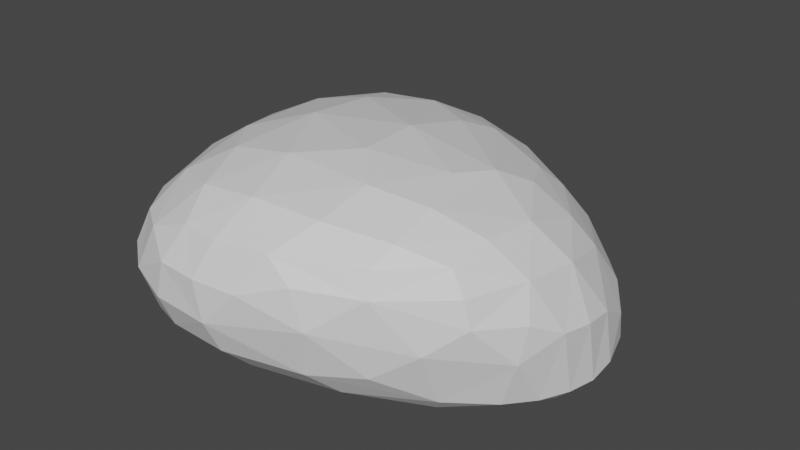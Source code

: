 # Source: rock3.blend  (saved by Blender 3.4.6; exported with 4.5.12 LTS)
import bpy
from mathutils import Matrix  # noqa: F401  (used for matrix-valued properties, if any)

bpy.ops.wm.read_factory_settings(use_empty=True)
scene = bpy.context.scene
scene.name = 'Scene'

# ---- collections
col_collection = bpy.data.collections.new('Collection'); scene.collection.children.link(col_collection)

# ---- materials (node trees are filled in below, after node groups)
mat_material = bpy.data.materials.new('Material')
mat_material.alpha_threshold = 0.0
mat_material.use_transparent_shadow = False
mat_material.roughness = 0.5
mat_material.line_color = (0.0, 0.0, 0.0, 1.0)

# ---- material node trees
mat_material.use_nodes = True; mat_material.node_tree.nodes.clear()
_N = mat_material.node_tree.nodes; _L = mat_material.node_tree.links
n0 = _N.new('ShaderNodeOutputMaterial'); n0.name = 'Material Output'; n0.location = (300, 300)
n1 = _N.new('ShaderNodeBsdfPrincipled'); n1.name = 'Principled BSDF'; n1.location = (10, 300)
n1.distribution = 'GGX'
n1.subsurface_method = 'RANDOM_WALK_SKIN'
n1.inputs[3].default_value = 1.45
n1.inputs[27].default_value = (0.0, 0.0, 0.0, 1.0)
n1.inputs[28].default_value = 1.0
_L.new(n1.outputs[0], n0.inputs[0])
n0.is_active_output = True

# ---- world
world_world = bpy.data.worlds.new('World'); scene.world = world_world
world_world.use_nodes = True; world_world.node_tree.nodes.clear()
_N = world_world.node_tree.nodes; _L = world_world.node_tree.links
n0 = _N.new('ShaderNodeOutputWorld'); n0.name = 'World Output'; n0.location = (300, 300)
n1 = _N.new('ShaderNodeBackground'); n1.name = 'Background'; n1.location = (10, 300)
n1.inputs[0].default_value = (0.05088, 0.05088, 0.05088, 1.0)
_L.new(n1.outputs[0], n0.inputs[0])
n0.is_active_output = True
world_world.color = (0.05088, 0.05088, 0.05088)
world_world.use_sun_shadow = False
world_world.sun_shadow_jitter_overblur = 0.0

# ---- meshes
me_cube = bpy.data.meshes.new('Cube')
me_cube.from_pydata([(-0.5498, 0.8555, -0.3255), (-0.3394, -0.341, 0.3192), (-0.5773, -0.6454, -0.1983), (-0.6822, 0.7383, -0.2591), (-0.7523, 0.5359, -0.2743), (-0.7806, 0.3169, -0.2843), (-0.8319, 0.1108, -0.1768), (-0.8037, -0.1151, -0.2007), (-0.7654, -0.3375, -0.156), (-0.684, -0.5103, -0.176), (0.4114, 0.8954, -0.3838), (0.03954, 1.01, -0.3629), (-0.2624, 1.039, -0.3016), (-0.4291, 0.9883, -0.2882), (0.5336, 0.6009, 0.08205), (0.6159, 0.6793, -0.06269), (0.7366, 0.6617, -0.213), (0.7208, 0.7176, -0.3499), (-0.575, -0.6721, -0.03107), (-0.5285, -0.6311, 0.1076), (-0.4765, -0.4806, 0.2348), (0.6881, -0.3296, 0.15), (0.7461, -0.3434, 0.05641), (0.7796, -0.3483, -0.05022), (0.6635, -0.4674, -0.1465), (-0.5432, 0.7722, 0.1332), (-0.5797, 0.9125, -0.04659), (-0.5834, 0.9174, -0.2), (0.2668, -0.5299, 0.2717), (-0.0125, -0.5705, 0.2917), (0.5755, 0.3168, 0.2068), (0.7282, 0.07298, 0.1856), (0.706, -0.1614, 0.1983), (-0.4273, -0.7065, -0.2571), (-0.2756, -0.7614, -0.2438), (-0.02968, -0.7544, -0.2635), (0.2926, -0.6565, -0.2791), (0.5013, -0.5554, -0.2582), (-0.5085, -0.1317, 0.2938), (-0.5422, 0.3146, 0.2725), (-0.4415, 0.64, 0.2317), (-0.1481, 0.6293, 0.2671), (0.1872, 0.6077, 0.2308), (0.47, 0.516, 0.1731), (0.8201, -0.2025, -0.4142), (0.9016, -0.07783, -0.4274), (0.9556, 0.04638, -0.4325), (0.9804, 0.1694, -0.4361), (0.9798, 0.2907, -0.4166), (0.9343, 0.4288, -0.2824), (0.9231, 0.4665, -0.4155), (-0.4134, 0.04638, -0.4567), (-0.4925, -0.5552, -0.3272), (0.7244, -0.19, -0.4769), (0.6266, -0.327, -0.4459), (0.6696, -0.3724, -0.3791), (-0.4929, 0.68, -0.4236), (-0.3337, 0.7014, -0.455), (-0.2862, 0.4386, -0.4811), (0.8225, 0.4256, -0.4917), (0.8452, 0.5307, -0.456), (0.7368, 0.6817, -0.4119), (0.1159, 0.47, 0.292), (-0.3042, 0.3708, 0.3217), (0.4873, 0.1912, 0.2749), (0.09187, 0.1734, 0.3569), (0.4281, -0.002372, 0.3123), (-0.2893, 0.0327, 0.3569), (0.5137, -0.2293, 0.2843), (0.1265, -0.1291, 0.3686), (0.2869, -0.3067, 0.3334), (-0.08342, -0.3207, 0.3561), (0.5105, -0.5688, 0.06575), (0.4912, -0.522, 0.1607), (0.5115, -0.4283, 0.2241), (0.3337, -0.693, -0.07364), (0.2736, -0.695, 0.08411), (0.1697, -0.6877, 0.1742), (-0.05252, -0.8125, -0.127), (0.08818, -0.7785, 0.02321), (-0.09034, -0.8089, 0.03432), (-0.04869, -0.7299, 0.1757), (-0.2943, -0.812, -0.1105), (-0.2624, -0.8029, 0.04156), (-0.2088, -0.7212, 0.1783), (-0.4502, -0.7697, -0.06025), (-0.3931, -0.7239, 0.1128), (-0.2601, -0.5758, 0.2698), (-0.6812, -0.526, -0.02868), (-0.6291, -0.482, 0.1145), (-0.7404, -0.3217, 0.03956), (-0.6695, -0.1811, 0.1872), (-0.8107, -0.1134, -0.04714), (-0.7673, 0.04187, 0.1029), (-0.8063, 0.2772, 0.01288), (-0.6368, 0.1331, 0.2325), (-0.8186, 0.3555, -0.151), (-0.6936, 0.4498, 0.1454), (-0.7627, 0.6011, -0.05124), (-0.6927, 0.779, -0.1096), (-0.6554, 0.7437, 0.04346), (0.3548, -0.539, -0.3874), (0.01497, -0.6572, -0.3562), (-0.2599, -0.6338, -0.3554), (0.293, -0.4482, -0.4429), (-0.0307, -0.4768, -0.4335), (0.8431, 0.5474, -0.2207), (0.815, 0.399, -0.01719), (0.7253, 0.3574, 0.09495), (0.9636, 0.2596, -0.1833), (0.8713, 0.1375, 0.04183), (0.9748, 0.1176, -0.165), (0.9558, -0.02271, -0.1472), (0.8512, -0.1089, 0.06733), (0.8819, -0.2008, -0.2224), (0.8939, -0.1598, -0.07508), (-0.4515, 1.021, -0.1416), (-0.4339, 0.9762, 0.007638), (-0.3304, 0.8793, 0.1352), (-0.2898, 1.069, -0.1583), (-0.2895, 1.021, -0.00916), (-0.09762, 1.07, -0.2483), (-0.04922, 1.052, -0.09811), (-0.06083, 0.9558, 0.0579), (-0.0312, 0.819, 0.1624), (0.1565, 1.023, -0.2724), (0.3595, 0.9445, -0.2398), (0.2432, 0.7707, 0.1146), (0.514, 0.8307, -0.1691), (0.271, 0.8823, -0.007659), (-0.06247, -0.01225, -0.482), (0.4136, 0.2417, -0.5008), (0.4577, -0.2086, -0.4843), (-0.6688, -0.3996, -0.2902), (-0.7524, -0.01522, -0.317), (-0.6219, 0.6621, -0.3631), (-0.6758, 0.365, -0.3816), (-0.5699, -0.3364, -0.369), (-0.638, -0.01831, -0.3908), (-0.5439, 0.2932, -0.4365), (-0.344, -0.3561, -0.427), (0.9404, 0.3, -0.4742), (0.9011, 0.04333, -0.4833), (0.8725, 0.1217, -0.4982), (-0.3755, 0.8944, -0.3887), (-0.133, 0.9603, -0.4024), (0.2645, 0.8567, -0.4469), (0.6171, 0.6976, -0.4631), (0.4549, 0.6354, -0.4919), (-0.045, 0.7424, -0.4786)], [], [(42, 62, 64), (41, 63, 65), (64, 65, 66), (64, 66, 68), (65, 67, 69), (69, 70, 66), (67, 1, 71), (69, 71, 70), (43, 42, 30), (42, 41, 62), (63, 39, 67), (67, 38, 1), (71, 87, 29), (71, 29, 70), (70, 28, 68), (68, 74, 32), (68, 32, 31), (30, 64, 31), (72, 75, 24), (75, 36, 37), (72, 77, 76), (73, 28, 77), (75, 78, 36), (75, 79, 78), (76, 77, 79), (79, 81, 80), (77, 29, 81), (78, 83, 82), (80, 84, 83), (81, 29, 84), (83, 86, 85), (84, 87, 86), (24, 37, 55), (22, 72, 23), (21, 72, 22), (86, 20, 19), (85, 19, 18), (85, 18, 2), (82, 33, 34), (78, 34, 35), (88, 90, 8), (89, 90, 88), (20, 91, 89), (8, 92, 7), (90, 92, 8), (91, 93, 90), (92, 6, 7), (93, 94, 92), (91, 95, 93), (94, 96, 6), (93, 97, 94), (95, 39, 97), (94, 97, 98), (98, 3, 4), (98, 100, 99), (97, 25, 100), (2, 88, 9), (19, 88, 18), (20, 89, 19), (38, 39, 95), (39, 40, 25), (100, 25, 26), (99, 26, 27), (99, 27, 3), (96, 4, 5), (36, 102, 101), (35, 103, 102), (34, 33, 103), (55, 101, 54), (101, 104, 54), (102, 105, 104), (54, 104, 53), (104, 105, 132), (37, 36, 55), (33, 52, 103), (103, 140, 105), (107, 109, 49), (108, 110, 107), (108, 31, 110), (110, 111, 109), (110, 112, 111), (31, 113, 110), (113, 115, 112), (113, 23, 115), (32, 21, 113), (17, 106, 50), (15, 107, 106), (14, 108, 107), (14, 43, 108), (108, 30, 31), (23, 24, 114), (114, 55, 44), (114, 44, 45), (112, 45, 46), (111, 46, 47), (109, 47, 48), (13, 119, 12), (116, 120, 119), (117, 118, 120), (119, 122, 121), (120, 123, 122), (118, 123, 120), (121, 122, 125), (122, 129, 126), (124, 127, 123), (126, 128, 17), (129, 14, 15), (127, 14, 129), (27, 116, 13), (26, 117, 116), (25, 118, 117), (41, 124, 118), (42, 127, 124), (43, 14, 127), (128, 15, 16), (11, 125, 10), (12, 121, 11), (131, 130, 58), (131, 143, 132), (130, 105, 140), (58, 130, 51), (4, 135, 136), (134, 137, 133), (134, 136, 138), (136, 56, 139), (138, 140, 137), (138, 139, 51), (139, 58, 51), (8, 133, 9), (7, 133, 8), (6, 5, 134), (3, 0, 135), (56, 57, 58), (52, 137, 140), (133, 52, 2), (48, 141, 50), (47, 141, 48), (141, 59, 60), (46, 142, 47), (45, 142, 46), (45, 53, 142), (142, 143, 141), (53, 143, 142), (50, 61, 17), (48, 50, 49), (44, 54, 53), (148, 143, 131), (50, 60, 61), (10, 146, 11), (61, 147, 10), (145, 57, 144), (146, 149, 145), (147, 148, 146), (148, 131, 149), (12, 144, 13), (11, 145, 12), (59, 148, 147), (149, 58, 57), (144, 56, 0), (30, 42, 64), (41, 40, 63), (64, 62, 65), (62, 41, 65), (65, 63, 67), (66, 65, 69), (66, 70, 68), (69, 67, 71), (63, 40, 39), (67, 39, 38), (71, 1, 87), (70, 29, 28), (68, 28, 74), (64, 68, 31), (24, 75, 37), (75, 72, 76), (72, 73, 77), (73, 74, 28), (75, 76, 79), (78, 79, 80), (79, 77, 81), (77, 28, 29), (78, 80, 83), (80, 81, 84), (82, 83, 85), (83, 84, 86), (84, 29, 87), (23, 72, 24), (21, 73, 72), (21, 74, 73), (87, 1, 20), (86, 87, 20), (85, 86, 19), (33, 85, 2), (82, 85, 33), (78, 82, 34), (36, 78, 35), (9, 88, 8), (89, 91, 90), (20, 38, 91), (90, 93, 92), (92, 94, 6), (91, 38, 95), (93, 95, 97), (96, 98, 4), (96, 94, 98), (98, 99, 3), (98, 97, 100), (97, 39, 25), (2, 18, 88), (19, 89, 88), (20, 1, 38), (99, 100, 26), (3, 27, 0), (6, 96, 5), (55, 36, 101), (36, 35, 102), (35, 34, 103), (101, 102, 104), (102, 103, 105), (53, 104, 132), (33, 2, 52), (103, 52, 140), (106, 107, 49), (107, 110, 109), (110, 113, 112), (31, 32, 113), (112, 115, 114), (115, 23, 114), (113, 22, 23), (113, 21, 22), (17, 16, 106), (16, 15, 106), (15, 14, 107), (108, 43, 30), (32, 74, 21), (114, 24, 55), (112, 114, 45), (111, 112, 46), (109, 111, 47), (49, 109, 48), (50, 106, 49), (13, 116, 119), (116, 117, 120), (12, 119, 121), (119, 120, 122), (118, 124, 123), (125, 122, 126), (122, 123, 129), (123, 127, 129), (126, 129, 128), (128, 129, 15), (0, 27, 13), (27, 26, 116), (26, 25, 117), (25, 40, 118), (118, 40, 41), (41, 42, 124), (42, 43, 127), (17, 128, 16), (10, 126, 17), (10, 125, 126), (11, 121, 125), (130, 131, 132), (130, 132, 105), (134, 5, 136), (5, 4, 136), (134, 138, 137), (136, 135, 56), (138, 136, 139), (138, 51, 140), (139, 56, 58), (9, 133, 2), (7, 134, 133), (7, 6, 134), (4, 3, 135), (135, 0, 56), (140, 51, 130), (133, 137, 52), (50, 141, 60), (47, 142, 141), (45, 44, 53), (141, 143, 59), (44, 55, 54), (53, 132, 143), (148, 59, 143), (11, 146, 145), (10, 147, 146), (145, 149, 57), (146, 148, 149), (149, 131, 58), (13, 144, 0), (12, 145, 144), (17, 61, 10), (61, 60, 147), (60, 59, 147), (144, 57, 56)])
_uv = me_cube.uv_layers.new(name='UVMap')
_uv.uv.foreach_set('vector', [0.5011, 0.1694, 0.5358, 0.1944, 0.4809, 0.3091, 0.5793, 0.1221, 0.6492, 0.1659, 0.5788, 0.2641, 0.4809, 0.3091, 0.5788, 0.2641, 0.5194, 0.3491, 0.4809, 0.3091, 0.5194, 0.3491, 0.5266, 0.4151, 0.5788, 0.2641, 0.6877, 0.2505, 0.608, 0.3424, 0.608, 0.3424, 0.5911, 0.4058, 0.5194, 0.3491, 0.6877, 0.2505, 0.7455, 0.3353, 0.6819, 0.3627, 0.608, 0.3424, 0.6819, 0.3627, 0.5911, 0.4058, 0.444, 0.227, 0.5011, 0.1694, 0.4436, 0.2891, 0.5011, 0.1694, 0.5793, 0.1221, 0.5358, 0.1944, 0.6492, 0.1659, 0.7128, 0.1494, 0.6877, 0.2505, 0.6877, 0.2505, 0.7601, 0.2627, 0.7455, 0.3353, 0.6819, 0.3627, 0.7551, 0.4023, 0.6952, 0.4323, 0.6819, 0.3627, 0.6952, 0.4323, 0.5911, 0.4058, 0.5911, 0.4058, 0.6229, 0.4574, 0.5266, 0.4151, 0.2897, 0.6219, 0.2489, 0.6566, 0.2633, 0.5677, 0.5266, 0.4151, 0.4713, 0.4223, 0.4369, 0.3678, 0.4436, 0.2891, 0.4809, 0.3091, 0.4369, 0.3678, 0.6356, 0.6979, 0.6685, 0.6422, 0.6806, 0.7531, 0.6685, 0.6422, 0.7225, 0.6425, 0.7103, 0.7052, 0.1958, 0.6772, 0.2336, 0.7716, 0.2039, 0.7489, 0.2241, 0.6757, 0.2674, 0.7264, 0.2336, 0.7716, 0.6685, 0.6422, 0.7026, 0.536, 0.7225, 0.6425, 0.9101, 6.08e-08, 0.9431, 0.0576, 0.9087, 0.1019, 0.9542, 0.007723, 0.9829, 0.03103, 0.9431, 0.0576, 0.9431, 0.0576, 0.9916, 0.08789, 0.9529, 0.1037, 0.2336, 0.7716, 0.2921, 0.7912, 0.2485, 0.8238, 0.9087, 0.1019, 0.963, 0.1495, 0.9241, 0.1657, 0.9529, 0.1037, 1.0, 0.1309, 0.963, 0.1495, 0.2485, 0.8238, 0.2921, 0.7912, 0.2654, 0.8548, 0.963, 0.1495, 0.9911, 0.1835, 0.9463, 0.2062, 0.7599, 0.4437, 0.7551, 0.4023, 0.8038, 0.4208, 0.6806, 0.7531, 0.7103, 0.7052, 0.7433, 0.7733, 0.2039, 0.588, 0.1958, 0.6772, 0.1777, 0.5786, 0.2308, 0.6004, 0.1958, 0.6772, 0.2039, 0.588, 0.08875, 0.4746, 0.1262, 0.5416, 0.08095, 0.5118, 0.9463, 0.2062, 1.0, 0.2232, 0.9639, 0.2415, 0.9463, 0.2062, 0.9639, 0.2415, 0.9213, 0.2518, 0.9241, 0.1657, 0.8963, 0.2127, 0.8905, 0.1695, 0.7026, 0.536, 0.7558, 0.4937, 0.7378, 0.5527, 0.03989, 0.5573, 0.06387, 0.6134, 0.01226, 0.6171, 0.08267, 0.5596, 0.06387, 0.6134, 0.03989, 0.5573, 0.1262, 0.5416, 0.1153, 0.6383, 0.08267, 0.5596, 0.01226, 0.6171, 0.04875, 0.6758, 0.01128, 0.6788, 0.06387, 0.6134, 0.04875, 0.6758, 0.01226, 0.6171, 0.1153, 0.6383, 0.09919, 0.7071, 0.06387, 0.6134, 0.04875, 0.6758, 0.02836, 0.7385, 0.01128, 0.6788, 0.09919, 0.7071, 0.0877, 0.7733, 0.04875, 0.6758, 0.1153, 0.6383, 0.1485, 0.714, 0.09919, 0.7071, 0.0877, 0.7733, 0.0508, 0.7989, 0.02836, 0.7385, 0.09919, 0.7071, 0.1411, 0.8027, 0.0877, 0.7733, 0.7576, 0.1816, 0.7128, 0.1494, 0.7313, 0.09662, 0.0877, 0.7733, 0.1411, 0.8027, 0.0954, 0.8533, 0.8579, 0.9175, 0.9078, 0.8666, 0.9186, 0.9225, 0.8579, 0.9175, 0.826, 0.8725, 0.8674, 0.8644, 0.8063, 0.9488, 0.7976, 0.8526, 0.826, 0.8725, 0.0, 0.5211, 0.03989, 0.5573, 0.004131, 0.5655, 0.08095, 0.5118, 0.03989, 0.5573, 0.03996, 0.5096, 0.1262, 0.5416, 0.08267, 0.5596, 0.08095, 0.5118, 0.7601, 0.2627, 0.7128, 0.1494, 0.7576, 0.1816, 0.7128, 0.1494, 0.6481, 0.08241, 0.6553, 0.03677, 0.826, 0.8725, 0.7976, 0.8526, 0.8439, 0.8195, 0.8674, 0.8644, 0.8439, 0.8195, 0.8849, 0.8132, 0.8674, 0.8644, 0.8849, 0.8132, 0.9078, 0.8666, 0.8069, 0.1229, 0.8458, 0.07519, 0.8429, 0.1319, 0.7225, 0.6425, 0.7659, 0.5791, 0.7549, 0.6762, 0.7378, 0.5527, 0.7945, 0.518, 0.7659, 0.5791, 0.7558, 0.4937, 0.7797, 0.4662, 0.7945, 0.518, 0.7433, 0.7733, 0.7549, 0.6762, 0.7677, 0.7712, 0.2502, 0.4496, 0.2374, 0.4229, 0.3305, 0.4, 0.155, 0.4715, 0.1497, 0.4208, 0.2374, 0.4229, 0.3305, 0.4, 0.2374, 0.4229, 0.3614, 0.3656, 0.2374, 0.4229, 0.1497, 0.4208, 0.2895, 0.3625, 0.7103, 0.7052, 0.7225, 0.6425, 0.7433, 0.7733, 0.03317, 0.4715, 0.02163, 0.4282, 0.0821, 0.4567, 0.0821, 0.4567, 0.06933, 0.3783, 0.1497, 0.4208, 0.5379, 0.8341, 0.5051, 0.8884, 0.4654, 0.8528, 0.5766, 0.8226, 0.5783, 0.8908, 0.5379, 0.8341, 0.5766, 0.8226, 0.6326, 0.8719, 0.5783, 0.8908, 0.8019, 0.6369, 0.8577, 0.638, 0.8612, 0.6763, 0.8019, 0.6369, 0.8543, 0.5989, 0.8577, 0.638, 0.2921, 0.5201, 0.2298, 0.5243, 0.2578, 0.4746, 0.7976, 0.569, 0.8364, 0.5584, 0.8543, 0.5989, 0.4261, 0.4746, 0.4261, 0.5504, 0.3939, 0.5008, 0.2633, 0.5677, 0.2308, 0.6004, 0.2298, 0.5243, 0.3524, 0.8079, 0.3889, 0.8511, 0.3402, 0.8884, 0.5135, 0.7434, 0.5379, 0.8341, 0.4728, 0.8135, 0.563, 0.7399, 0.5766, 0.8226, 0.5379, 0.8341, 0.563, 0.7399, 0.6002, 0.7412, 0.5766, 0.8226, 0.5766, 0.8226, 0.6218, 0.7979, 0.6326, 0.8719, 0.8319, 0.5023, 0.8594, 0.4662, 0.8766, 0.5484, 0.7089, 0.8437, 0.7433, 0.7733, 0.7572, 0.8334, 0.8766, 0.5484, 0.9286, 0.5474, 0.9307, 0.5847, 0.8543, 0.5989, 0.9307, 0.5847, 0.9307, 0.6207, 0.8577, 0.638, 0.9307, 0.6207, 0.9303, 0.6551, 0.8612, 0.6763, 0.9303, 0.6551, 0.9239, 0.6878, 0.3085, 0.4902, 0.353, 0.5102, 0.3162, 0.5266, 0.8626, 0.7721, 0.8217, 0.7528, 0.8605, 0.7363, 0.6046, 0.4662, 0.6326, 0.5061, 0.5794, 0.4899, 0.353, 0.5102, 0.3824, 0.5691, 0.3407, 0.5618, 0.5794, 0.4899, 0.5768, 0.551, 0.5303, 0.5361, 0.6326, 0.5061, 0.5768, 0.551, 0.5794, 0.4899, 0.3407, 0.5618, 0.3824, 0.5691, 0.348, 0.631, 0.5303, 0.5361, 0.5362, 0.6349, 0.4698, 0.6416, 0.6133, 0.5813, 0.5795, 0.6486, 0.5768, 0.551, 0.3663, 0.6886, 0.3908, 0.7362, 0.3524, 0.8079, 0.5362, 0.6349, 0.563, 0.7399, 0.5135, 0.7434, 0.5795, 0.6486, 0.563, 0.7399, 0.5362, 0.6349, 0.8849, 0.8132, 0.8626, 0.7721, 0.9017, 0.7707, 0.8439, 0.8195, 0.8231, 0.7852, 0.8626, 0.7721, 0.6553, 0.03677, 0.591, 0.03741, 0.6027, 0.0, 0.5793, 0.1221, 0.5268, 0.08992, 0.591, 0.03741, 0.6313, 0.6649, 0.5795, 0.6486, 0.6133, 0.5813, 0.6002, 0.7412, 0.563, 0.7399, 0.5795, 0.6486, 0.4825, 0.6949, 0.5135, 0.7434, 0.4711, 0.7713, 0.317, 0.6074, 0.348, 0.631, 0.3302, 0.7132, 0.3162, 0.5266, 0.3407, 0.5618, 0.317, 0.6074, 0.2915, 0.2382, 0.1561, 0.293, 0.1096, 0.1631, 0.2915, 0.2382, 0.4108, 0.285, 0.2895, 0.3625, 0.1561, 0.293, 0.1497, 0.4208, 0.06933, 0.3783, 0.1096, 0.1631, 0.1561, 0.293, 0.06336, 0.2663, 0.8458, 0.07519, 0.8851, 0.04657, 0.8802, 0.1224, 0.8523, 0.2214, 0.8874, 0.3163, 0.8551, 0.3297, 0.8523, 0.2214, 0.8802, 0.1224, 0.8851, 0.2268, 0.001141, 0.1713, 0.06039, 0.09093, 0.03541, 0.1949, 0.0, 0.2771, 0.06933, 0.3783, 0.008286, 0.3661, 0.0, 0.2771, 0.03541, 0.1949, 0.06336, 0.2663, 0.03541, 0.1949, 0.1096, 0.1631, 0.06336, 0.2663, 0.8111, 0.3111, 0.8551, 0.3297, 0.8257, 0.3614, 0.8176, 0.2482, 0.8551, 0.3297, 0.8111, 0.3111, 0.8096, 0.1869, 0.8429, 0.1319, 0.8523, 0.2214, 0.8531, 0.0255, 0.8874, 6.08e-08, 0.8851, 0.04657, 0.06039, 0.09093, 0.1043, 0.08993, 0.1096, 0.1631, 0.02163, 0.4282, 0.008286, 0.3661, 0.06933, 0.3783, 0.8551, 0.3297, 0.8869, 0.3804, 0.8447, 0.4031, 0.9456, 0.5196, 0.9614, 0.529, 0.9337, 0.5687, 0.9633, 0.4917, 0.9614, 0.529, 0.9456, 0.5196, 0.9614, 0.529, 0.9685, 0.5755, 0.946, 0.5959, 0.9808, 0.4662, 0.9992, 0.4746, 0.9633, 0.4917, 0.7675, 0.8705, 0.7945, 0.8888, 0.7784, 0.9008, 0.7675, 0.8705, 0.7818, 0.8143, 0.7945, 0.8888, 0.9992, 0.4746, 0.9973, 0.4974, 0.9614, 0.529, 0.3614, 0.3656, 0.4108, 0.285, 0.4158, 0.3073, 0.3402, 0.8884, 0.3361, 0.8185, 0.3524, 0.8079, 0.9239, 0.6878, 0.9219, 0.7332, 0.8863, 0.722, 0.7572, 0.8334, 0.7677, 0.7712, 0.7818, 0.8143, 0.3142, 0.132, 0.4108, 0.285, 0.2915, 0.2382, 0.9337, 0.5687, 0.946, 0.5959, 0.9372, 0.6453, 0.9581, 0.7402, 0.9974, 0.7536, 0.9992, 0.8188, 0.9372, 0.6453, 0.9637, 0.6672, 0.9581, 0.7402, 0.1647, 0.02539, 0.1043, 0.08993, 0.09753, 0.03596, 0.2689, 0.06578, 0.1833, 0.08754, 0.1647, 0.02539, 0.3589, 0.12, 0.3142, 0.132, 0.2689, 0.06578, 0.3142, 0.132, 0.2915, 0.2382, 0.1833, 0.08754, 0.1304, 0.0, 0.09753, 0.03596, 0.08401, 0.008722, 0.317, 0.6074, 0.2952, 0.5718, 0.3162, 0.5266, 0.4063, 0.2005, 0.3142, 0.132, 0.3589, 0.12, 0.1833, 0.08754, 0.1096, 0.1631, 0.1043, 0.08993, 0.09753, 0.03596, 0.06039, 0.09093, 0.04846, 0.0413, 0.4436, 0.2891, 0.5011, 0.1694, 0.4809, 0.3091, 0.5793, 0.1221, 0.6481, 0.08241, 0.6492, 0.1659, 0.4809, 0.3091, 0.5358, 0.1944, 0.5788, 0.2641, 0.5358, 0.1944, 0.5793, 0.1221, 0.5788, 0.2641, 0.5788, 0.2641, 0.6492, 0.1659, 0.6877, 0.2505, 0.5194, 0.3491, 0.5788, 0.2641, 0.608, 0.3424, 0.5194, 0.3491, 0.5911, 0.4058, 0.5266, 0.4151, 0.608, 0.3424, 0.6877, 0.2505, 0.6819, 0.3627, 0.6492, 0.1659, 0.6481, 0.08241, 0.7128, 0.1494, 0.6877, 0.2505, 0.7128, 0.1494, 0.7601, 0.2627, 0.6819, 0.3627, 0.7455, 0.3353, 0.7551, 0.4023, 0.5911, 0.4058, 0.6952, 0.4323, 0.6229, 0.4574, 0.5266, 0.4151, 0.6229, 0.4574, 0.5512, 0.4631, 0.4809, 0.3091, 0.5266, 0.4151, 0.4369, 0.3678, 0.6806, 0.7531, 0.6685, 0.6422, 0.7103, 0.7052, 0.1656, 0.7311, 0.1958, 0.6772, 0.2039, 0.7489, 0.1958, 0.6772, 0.2241, 0.6757, 0.2336, 0.7716, 0.2241, 0.6757, 0.2489, 0.6566, 0.2674, 0.7264, 0.9101, 6.08e-08, 0.9542, 0.007723, 0.9431, 0.0576, 0.9087, 0.1019, 0.9431, 0.0576, 0.9529, 0.1037, 0.9431, 0.0576, 0.9829, 0.03103, 0.9916, 0.08789, 0.2336, 0.7716, 0.2674, 0.7264, 0.2921, 0.7912, 0.9087, 0.1019, 0.9529, 0.1037, 0.963, 0.1495, 0.9529, 0.1037, 0.9916, 0.08789, 1.0, 0.1309, 0.9241, 0.1657, 0.963, 0.1495, 0.9463, 0.2062, 0.963, 0.1495, 1.0, 0.1309, 0.9911, 0.1835, 0.7599, 0.4437, 0.6952, 0.4323, 0.7551, 0.4023, 0.1777, 0.5786, 0.1958, 0.6772, 0.1516, 0.6207, 0.2308, 0.6004, 0.2241, 0.6757, 0.1958, 0.6772, 0.2308, 0.6004, 0.2489, 0.6566, 0.2241, 0.6757, 0.7551, 0.4023, 0.7455, 0.3353, 0.7949, 0.3516, 0.08875, 0.4746, 0.1485, 0.4951, 0.1262, 0.5416, 0.9463, 0.2062, 0.9911, 0.1835, 1.0, 0.2232, 0.8963, 0.2127, 0.9463, 0.2062, 0.9213, 0.2518, 0.9241, 0.1657, 0.9463, 0.2062, 0.8963, 0.2127, 0.7026, 0.536, 0.7218, 0.479, 0.7558, 0.4937, 0.7225, 0.6425, 0.7026, 0.536, 0.7378, 0.5527, 0.004131, 0.5655, 0.03989, 0.5573, 0.01226, 0.6171, 0.08267, 0.5596, 0.1153, 0.6383, 0.06387, 0.6134, 0.7949, 0.3516, 0.7601, 0.2627, 0.8038, 0.2539, 0.06387, 0.6134, 0.09919, 0.7071, 0.04875, 0.6758, 0.04875, 0.6758, 0.0877, 0.7733, 0.02836, 0.7385, 0.8038, 0.2539, 0.7601, 0.2627, 0.7576, 0.1816, 0.09919, 0.7071, 0.1485, 0.714, 0.1411, 0.8027, 0.8917, 0.978, 0.8579, 0.9175, 0.9186, 0.9225, 0.8917, 0.978, 0.8491, 1.0, 0.8579, 0.9175, 0.8579, 0.9175, 0.8674, 0.8644, 0.9078, 0.8666, 0.8579, 0.9175, 0.8063, 0.9488, 0.826, 0.8725, 0.7313, 0.09662, 0.7128, 0.1494, 0.6553, 0.03677, 0.4241, 0.6953, 0.3939, 0.6679, 0.4241, 0.6319, 0.08095, 0.5118, 0.08267, 0.5596, 0.03989, 0.5573, 0.7949, 0.3516, 0.7455, 0.3353, 0.7601, 0.2627, 0.8674, 0.8644, 0.826, 0.8725, 0.8439, 0.8195, 0.9078, 0.8666, 0.8849, 0.8132, 0.9186, 0.8176, 0.8096, 0.1869, 0.8069, 0.1229, 0.8429, 0.1319, 0.7433, 0.7733, 0.7225, 0.6425, 0.7549, 0.6762, 0.7225, 0.6425, 0.7378, 0.5527, 0.7659, 0.5791, 0.7378, 0.5527, 0.7558, 0.4937, 0.7945, 0.518, 0.7549, 0.6762, 0.7659, 0.5791, 0.784, 0.6758, 0.155, 0.4715, 0.0821, 0.4567, 0.1497, 0.4208, 0.3614, 0.3656, 0.2374, 0.4229, 0.2895, 0.3625, 0.8785, 0.4264, 0.8447, 0.4031, 0.8869, 0.3804, 0.0821, 0.4567, 0.02163, 0.4282, 0.06933, 0.3783, 0.4728, 0.8135, 0.5379, 0.8341, 0.4654, 0.8528, 0.5379, 0.8341, 0.5783, 0.8908, 0.5051, 0.8884, 0.8019, 0.6369, 0.7976, 0.569, 0.8543, 0.5989, 0.2921, 0.5201, 0.2633, 0.5677, 0.2298, 0.5243, 0.8543, 0.5989, 0.8364, 0.5584, 0.8766, 0.5484, 0.8364, 0.5584, 0.8319, 0.5023, 0.8766, 0.5484, 0.4199, 0.6288, 0.3939, 0.5661, 0.4199, 0.5535, 0.2298, 0.5243, 0.2308, 0.6004, 0.2039, 0.588, 0.4369, 0.7573, 0.4711, 0.7713, 0.4728, 0.8135, 0.4711, 0.7713, 0.5135, 0.7434, 0.4728, 0.8135, 0.5135, 0.7434, 0.563, 0.7399, 0.5379, 0.8341, 0.5766, 0.8226, 0.6002, 0.7412, 0.6218, 0.7979, 0.2633, 0.5677, 0.2489, 0.6566, 0.2308, 0.6004, 0.7089, 0.8437, 0.6806, 0.7531, 0.7433, 0.7733, 0.8543, 0.5989, 0.8766, 0.5484, 0.9307, 0.5847, 0.8577, 0.638, 0.8543, 0.5989, 0.9307, 0.6207, 0.8612, 0.6763, 0.8577, 0.638, 0.9303, 0.6551, 0.8863, 0.722, 0.8612, 0.6763, 0.9239, 0.6878, 0.3402, 0.8884, 0.3889, 0.8511, 0.3748, 0.8894, 0.3085, 0.4902, 0.3466, 0.4746, 0.353, 0.5102, 0.8626, 0.7721, 0.8231, 0.7852, 0.8217, 0.7528, 0.3162, 0.5266, 0.353, 0.5102, 0.3407, 0.5618, 0.353, 0.5102, 0.3908, 0.509, 0.3824, 0.5691, 0.6326, 0.5061, 0.6133, 0.5813, 0.5768, 0.551, 0.348, 0.631, 0.3824, 0.5691, 0.3663, 0.6886, 0.5303, 0.5361, 0.5768, 0.551, 0.5362, 0.6349, 0.5768, 0.551, 0.5795, 0.6486, 0.5362, 0.6349, 0.4698, 0.6416, 0.5362, 0.6349, 0.4825, 0.6949, 0.4825, 0.6949, 0.5362, 0.6349, 0.5135, 0.7434, 0.9186, 0.8176, 0.8849, 0.8132, 0.9017, 0.7707, 0.8849, 0.8132, 0.8439, 0.8195, 0.8626, 0.7721, 0.8439, 0.8195, 0.7976, 0.8526, 0.8231, 0.7852, 0.6553, 0.03677, 0.6481, 0.08241, 0.591, 0.03741, 0.591, 0.03741, 0.6481, 0.08241, 0.5793, 0.1221, 0.5793, 0.1221, 0.5011, 0.1694, 0.5268, 0.08992, 0.6313, 0.6649, 0.6002, 0.7412, 0.5795, 0.6486, 0.4369, 0.7573, 0.4825, 0.6949, 0.4711, 0.7713, 0.3302, 0.7132, 0.3663, 0.6886, 0.3524, 0.8079, 0.3302, 0.7132, 0.348, 0.631, 0.3663, 0.6886, 0.317, 0.6074, 0.3407, 0.5618, 0.348, 0.631, 0.1561, 0.293, 0.2915, 0.2382, 0.2895, 0.3625, 0.1561, 0.293, 0.2895, 0.3625, 0.1497, 0.4208, 0.8523, 0.2214, 0.8429, 0.1319, 0.8802, 0.1224, 0.8429, 0.1319, 0.8458, 0.07519, 0.8802, 0.1224, 0.8523, 0.2214, 0.8851, 0.2268, 0.8874, 0.3163, 0.001141, 0.1713, 0.0241, 0.09189, 0.06039, 0.09093, 0.0, 0.2771, 0.001141, 0.1713, 0.03541, 0.1949, 0.0, 0.2771, 0.06336, 0.2663, 0.06933, 0.3783, 0.03541, 0.1949, 0.06039, 0.09093, 0.1096, 0.1631, 0.8257, 0.3614, 0.8551, 0.3297, 0.8447, 0.4031, 0.8176, 0.2482, 0.8523, 0.2214, 0.8551, 0.3297, 0.8176, 0.2482, 0.8096, 0.1869, 0.8523, 0.2214, 0.8458, 0.07519, 0.8531, 0.0255, 0.8851, 0.04657, 0.0241, 0.09189, 0.04846, 0.0413, 0.06039, 0.09093, 0.06933, 0.3783, 0.06336, 0.2663, 0.1561, 0.293, 0.8551, 0.3297, 0.8874, 0.3163, 0.8869, 0.3804, 0.9337, 0.5687, 0.9614, 0.529, 0.946, 0.5959, 0.9633, 0.4917, 0.9992, 0.4746, 0.9614, 0.529, 0.7675, 0.8705, 0.7572, 0.8334, 0.7818, 0.8143, 0.4338, 0.2384, 0.4108, 0.285, 0.4063, 0.2005, 0.7572, 0.8334, 0.7433, 0.7733, 0.7677, 0.7712, 0.3614, 0.3656, 0.2895, 0.3625, 0.4108, 0.285, 0.3142, 0.132, 0.4063, 0.2005, 0.4108, 0.285, 0.2116, 0.01704, 0.2689, 0.06578, 0.1647, 0.02539, 0.9581, 0.7402, 0.9637, 0.6672, 0.9974, 0.7536, 0.1647, 0.02539, 0.1833, 0.08754, 0.1043, 0.08993, 0.2689, 0.06578, 0.3142, 0.132, 0.1833, 0.08754, 0.1833, 0.08754, 0.2915, 0.2382, 0.1096, 0.1631, 0.08401, 0.008722, 0.09753, 0.03596, 0.04846, 0.0413, 0.1304, 0.0, 0.1647, 0.02539, 0.09753, 0.03596, 0.3524, 0.8079, 0.3361, 0.8185, 0.3302, 0.7132, 0.9372, 0.6453, 0.946, 0.5959, 0.9637, 0.6672, 0.4149, 0.1725, 0.4063, 0.2005, 0.3589, 0.12, 0.09753, 0.03596, 0.1043, 0.08993, 0.06039, 0.09093])
me_cube.materials.append(mat_material)
me_cube.use_mirror_vertex_groups = False
me_cube.update()

# ---- objects
ob_cube = bpy.data.objects.new('Cube', me_cube)

# ---- transforms, parenting, visibility, modifiers, constraints
ob_cube.location = (0.0, 0.0, 0.0)
ob_cube.lock_rotations_4d = False
ob_cube.empty_display_type = 'ARROWS'
ob_cube.lineart.crease_threshold = 0.0

# ---- collection membership
col_collection.objects.link(ob_cube)

# ---- scene / render settings (as saved in the file)
scene.frame_start = 1; scene.frame_end = 250; scene.frame_set(1)
scene.render.engine = 'BLENDER_EEVEE_NEXT'
scene.cycles.sampling_pattern = 'TABULATED_SOBOL'
scene.cycles.use_light_tree = False
scene.view_settings.view_transform = 'Filmic'
bpy.context.view_layer.update()

# ---- added for rendering (the .blend has no active camera and no usable light): camera, sun
cam_auto = bpy.data.cameras.new('AutoCamera')
cam_auto.lens = 50.0
cam_auto.sensor_width = 36.0
cam_auto.clip_end = 1000.0
ob_auto_camera = bpy.data.objects.new('AutoCamera', cam_auto)
scene.collection.objects.link(ob_auto_camera)
ob_auto_camera.location = (2.62203, -2.92873, 1.97211)
ob_auto_camera.rotation_euler = (1.09748, -7.21219e-08, 0.694738)
scene.camera = ob_auto_camera
light_auto_sun = bpy.data.lights.new('AutoSun', 'SUN')
light_auto_sun.energy = 3.0
light_auto_sun.angle = 0.0523599
ob_auto_sun = bpy.data.objects.new('AutoSun', light_auto_sun)
scene.collection.objects.link(ob_auto_sun)
ob_auto_sun.rotation_euler = (0.872665, 0.174533, 0.523599)
bpy.context.view_layer.update()
